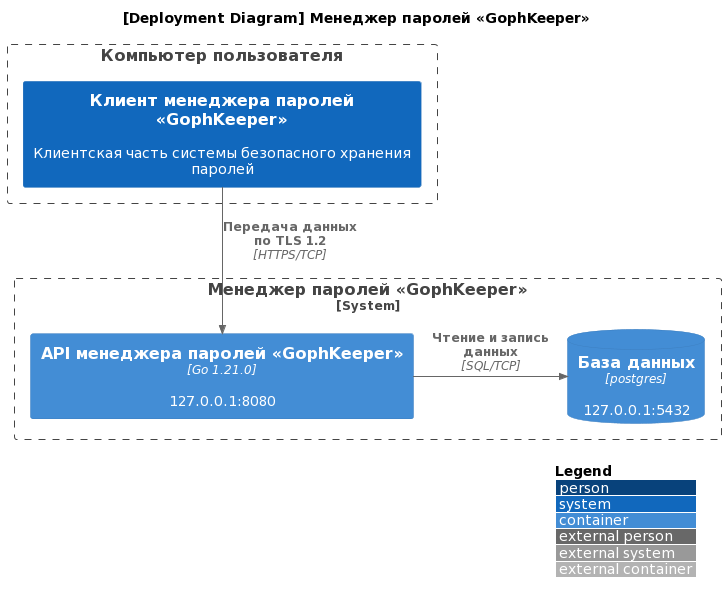

The diagram above was rendered by PlantUML. Its source (embedded in the PNG):
@startuml
!include https://raw.githubusercontent.com/plantuml-stdlib/C4-PlantUML/master/C4_Container.puml

skinparam wrapWidth 400
LAYOUT_WITH_LEGEND()

title
    <b>[Deployment Diagram] Менеджер паролей «GophKeeper»</b>
end title

Boundary(pc, "Компьютер пользователя") {
    System(client, "Клиент менеджера паролей «GophKeeper»", "Клиентская часть системы безопасного хранения паролей")
}

System_Boundary(server, "Менеджер паролей «GophKeeper»", "Серверная часть системы безопасного хранения паролей") {
    Container(server_api, "API менеджера паролей «GophKeeper»", "Go 1.21.0", "127.0.0.1:8080")
    ContainerDb(server_db, "База данных", "postgres", "127.0.0.1:5432")

    Rel_Right(server_api, server_db, "Чтение и запись данных", "SQL/TCP")
}
Rel_Down(client, server_api, "Передача данных по TLS 1.2", "HTTPS/TCP")
@enduml